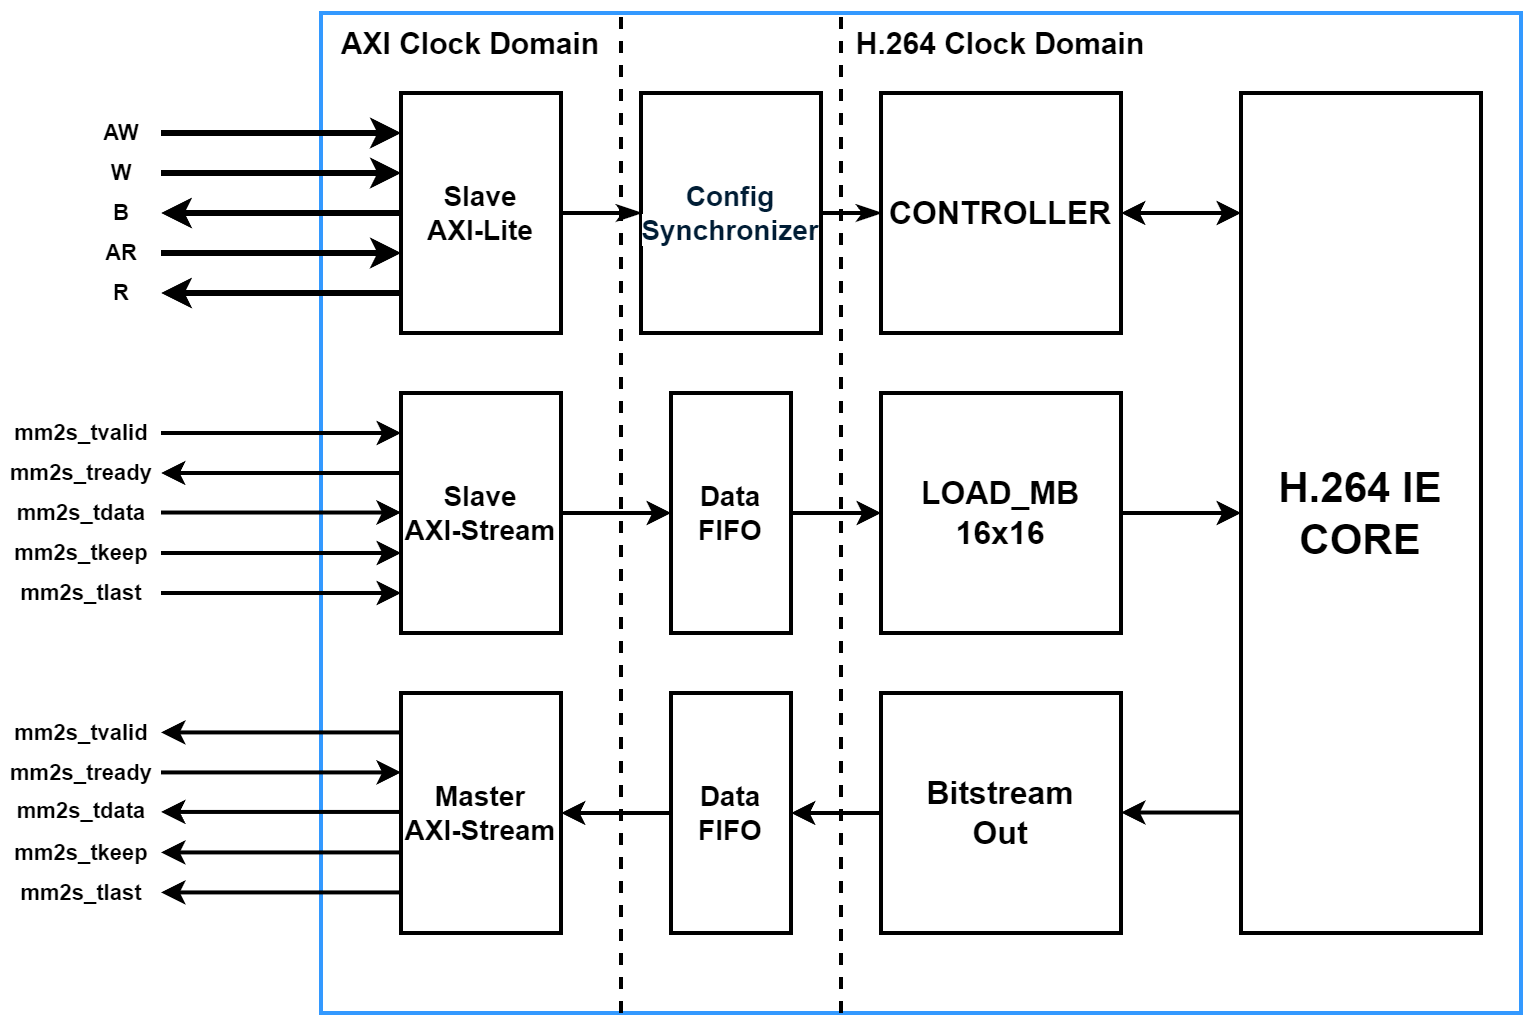

The diagram above was exported from draw.io. Its source (the exported page's mxGraphModel, read from the mxfile embedded in the PNG):
<mxGraphModel dx="724" dy="428" grid="1" gridSize="10" guides="1" tooltips="1" connect="1" arrows="1" fold="1" page="1" pageScale="1" pageWidth="1169" pageHeight="827" math="0" shadow="0">
  <root>
    <mxCell id="0" />
    <mxCell id="1" parent="0" />
    <mxCell id="5hz5f8qi8orM_lIJ9nXM-1" value="" style="rounded=0;whiteSpace=wrap;html=1;strokeColor=#3399FF;fontStyle=1;strokeWidth=2;" parent="1" vertex="1">
      <mxGeometry x="280" y="80" width="600" height="500" as="geometry" />
    </mxCell>
    <mxCell id="5hz5f8qi8orM_lIJ9nXM-2" value="&lt;font style=&quot;font-size: 14px;&quot;&gt;Slave&lt;/font&gt;&lt;div style=&quot;font-size: 14px;&quot;&gt;&lt;font style=&quot;font-size: 14px;&quot;&gt;AXI-Lite&lt;/font&gt;&lt;/div&gt;" style="rounded=0;whiteSpace=wrap;html=1;fontStyle=1;strokeWidth=2;" parent="1" vertex="1">
      <mxGeometry x="320" y="120" width="80" height="120" as="geometry" />
    </mxCell>
    <mxCell id="3Q9iYaLFPCVp7etbo2Zl-15" style="edgeStyle=orthogonalEdgeStyle;rounded=0;orthogonalLoop=1;jettySize=auto;html=1;entryX=0;entryY=0.5;entryDx=0;entryDy=0;strokeWidth=2;" parent="1" source="5hz5f8qi8orM_lIJ9nXM-4" target="3Q9iYaLFPCVp7etbo2Zl-6" edge="1">
      <mxGeometry relative="1" as="geometry" />
    </mxCell>
    <mxCell id="5hz5f8qi8orM_lIJ9nXM-4" value="&lt;font style=&quot;font-size: 14px;&quot;&gt;Data&lt;/font&gt;&lt;div style=&quot;font-size: 14px;&quot;&gt;&lt;font style=&quot;font-size: 14px;&quot;&gt;FIFO&lt;/font&gt;&lt;/div&gt;" style="rounded=0;whiteSpace=wrap;html=1;fontStyle=1;strokeWidth=2;" parent="1" vertex="1">
      <mxGeometry x="455" y="270" width="60" height="120" as="geometry" />
    </mxCell>
    <mxCell id="3Q9iYaLFPCVp7etbo2Zl-17" style="edgeStyle=orthogonalEdgeStyle;rounded=0;orthogonalLoop=1;jettySize=auto;html=1;entryX=1;entryY=0.5;entryDx=0;entryDy=0;strokeWidth=2;" parent="1" source="5hz5f8qi8orM_lIJ9nXM-5" target="3Q9iYaLFPCVp7etbo2Zl-4" edge="1">
      <mxGeometry relative="1" as="geometry" />
    </mxCell>
    <mxCell id="5hz5f8qi8orM_lIJ9nXM-5" value="&lt;span style=&quot;font-size: 14px;&quot;&gt;Data&lt;/span&gt;&lt;br&gt;&lt;div style=&quot;font-size: 14px;&quot;&gt;&lt;font style=&quot;font-size: 14px;&quot;&gt;FIFO&lt;/font&gt;&lt;/div&gt;" style="rounded=0;whiteSpace=wrap;html=1;fontStyle=1;strokeWidth=2;" parent="1" vertex="1">
      <mxGeometry x="455" y="420" width="60" height="120" as="geometry" />
    </mxCell>
    <mxCell id="5hz5f8qi8orM_lIJ9nXM-14" value="" style="endArrow=classicThin;html=1;rounded=0;entryX=0;entryY=0.5;entryDx=0;entryDy=0;exitX=1;exitY=0.5;exitDx=0;exitDy=0;endFill=1;fontStyle=1;strokeWidth=2;" parent="1" source="5hz5f8qi8orM_lIJ9nXM-2" target="3Q9iYaLFPCVp7etbo2Zl-1" edge="1">
      <mxGeometry width="50" height="50" relative="1" as="geometry">
        <mxPoint x="460" y="250" as="sourcePoint" />
        <mxPoint x="460" y="200" as="targetPoint" />
      </mxGeometry>
    </mxCell>
    <mxCell id="5hz5f8qi8orM_lIJ9nXM-32" value="" style="endArrow=classicThin;html=1;rounded=0;entryX=0;entryY=0.5;entryDx=0;entryDy=0;exitX=1;exitY=0.5;exitDx=0;exitDy=0;endFill=1;fontStyle=1;strokeWidth=2;" parent="1" source="3Q9iYaLFPCVp7etbo2Zl-1" target="3Q9iYaLFPCVp7etbo2Zl-5" edge="1">
      <mxGeometry width="50" height="50" relative="1" as="geometry">
        <mxPoint x="520" y="200" as="sourcePoint" />
        <mxPoint x="559.4000000000001" y="183.89999999999998" as="targetPoint" />
      </mxGeometry>
    </mxCell>
    <mxCell id="5hz5f8qi8orM_lIJ9nXM-47" value="" style="endArrow=none;dashed=1;html=1;rounded=0;entryX=0.25;entryY=0;entryDx=0;entryDy=0;exitX=0.25;exitY=1;exitDx=0;exitDy=0;strokeWidth=2;" parent="1" source="5hz5f8qi8orM_lIJ9nXM-1" target="5hz5f8qi8orM_lIJ9nXM-1" edge="1">
      <mxGeometry width="50" height="50" relative="1" as="geometry">
        <mxPoint x="360" y="420" as="sourcePoint" />
        <mxPoint x="410" y="370" as="targetPoint" />
      </mxGeometry>
    </mxCell>
    <mxCell id="5hz5f8qi8orM_lIJ9nXM-48" value="" style="endArrow=none;dashed=1;html=1;rounded=0;entryX=0.25;entryY=0;entryDx=0;entryDy=0;strokeWidth=2;" parent="1" edge="1">
      <mxGeometry width="50" height="50" relative="1" as="geometry">
        <mxPoint x="540" y="580" as="sourcePoint" />
        <mxPoint x="540" y="80" as="targetPoint" />
      </mxGeometry>
    </mxCell>
    <mxCell id="5hz5f8qi8orM_lIJ9nXM-49" value="&lt;b&gt;&lt;font style=&quot;font-size: 15px;&quot;&gt;AXI Clock Domain&lt;/font&gt;&lt;/b&gt;" style="text;html=1;align=center;verticalAlign=middle;whiteSpace=wrap;rounded=0;strokeWidth=2;" parent="1" vertex="1">
      <mxGeometry x="280" y="80" width="150" height="30" as="geometry" />
    </mxCell>
    <mxCell id="5hz5f8qi8orM_lIJ9nXM-50" value="&lt;b&gt;&lt;font style=&quot;font-size: 15px;&quot;&gt;H.264 Clock Domain&lt;/font&gt;&lt;/b&gt;" style="text;html=1;align=center;verticalAlign=middle;whiteSpace=wrap;rounded=0;strokeWidth=2;" parent="1" vertex="1">
      <mxGeometry x="540" y="80" width="160" height="30" as="geometry" />
    </mxCell>
    <mxCell id="3Q9iYaLFPCVp7etbo2Zl-1" value="&lt;div style=&quot;font-size: 14px;&quot;&gt;&lt;font style=&quot;font-size: 14px;&quot; face=&quot;Google Sans, Arial, sans-serif&quot; color=&quot;#001d35&quot;&gt;&lt;span style=&quot;background-color: rgb(255, 255, 255);&quot;&gt;Config&lt;/span&gt;&lt;/font&gt;&lt;/div&gt;&lt;div style=&quot;font-size: 14px;&quot;&gt;&lt;font style=&quot;font-size: 14px;&quot; face=&quot;Google Sans, Arial, sans-serif&quot; color=&quot;#001d35&quot;&gt;&lt;span style=&quot;background-color: rgb(255, 255, 255);&quot;&gt;Synchronizer&lt;/span&gt;&lt;/font&gt;&lt;/div&gt;" style="rounded=0;whiteSpace=wrap;html=1;fontStyle=1;strokeWidth=2;align=center;" parent="1" vertex="1">
      <mxGeometry x="440" y="120" width="90" height="120" as="geometry" />
    </mxCell>
    <mxCell id="3Q9iYaLFPCVp7etbo2Zl-14" style="edgeStyle=orthogonalEdgeStyle;rounded=0;orthogonalLoop=1;jettySize=auto;html=1;entryX=0;entryY=0.5;entryDx=0;entryDy=0;strokeWidth=2;" parent="1" source="3Q9iYaLFPCVp7etbo2Zl-3" target="5hz5f8qi8orM_lIJ9nXM-4" edge="1">
      <mxGeometry relative="1" as="geometry" />
    </mxCell>
    <mxCell id="3Q9iYaLFPCVp7etbo2Zl-3" value="&lt;font style=&quot;font-size: 14px;&quot;&gt;Slave&lt;/font&gt;&lt;div style=&quot;font-size: 14px;&quot;&gt;&lt;font style=&quot;font-size: 14px;&quot;&gt;AXI-Stream&lt;/font&gt;&lt;/div&gt;" style="rounded=0;whiteSpace=wrap;html=1;fontStyle=1;strokeWidth=2;" parent="1" vertex="1">
      <mxGeometry x="320" y="270" width="80" height="120" as="geometry" />
    </mxCell>
    <mxCell id="3Q9iYaLFPCVp7etbo2Zl-4" value="&lt;font style=&quot;font-size: 14px;&quot;&gt;Master&lt;br&gt;&lt;/font&gt;&lt;div style=&quot;font-size: 14px;&quot;&gt;&lt;font style=&quot;font-size: 14px;&quot;&gt;AXI-Stream&lt;/font&gt;&lt;/div&gt;" style="rounded=0;whiteSpace=wrap;html=1;fontStyle=1;strokeWidth=2;" parent="1" vertex="1">
      <mxGeometry x="320" y="420" width="80" height="120" as="geometry" />
    </mxCell>
    <mxCell id="3Q9iYaLFPCVp7etbo2Zl-5" value="&lt;span style=&quot;font-size: 16px;&quot;&gt;CONTROLLER&lt;/span&gt;" style="rounded=0;whiteSpace=wrap;html=1;fontStyle=1;strokeWidth=2;" parent="1" vertex="1">
      <mxGeometry x="560" y="120" width="120" height="120" as="geometry" />
    </mxCell>
    <mxCell id="3Q9iYaLFPCVp7etbo2Zl-19" style="edgeStyle=orthogonalEdgeStyle;rounded=0;orthogonalLoop=1;jettySize=auto;html=1;entryX=0;entryY=0.5;entryDx=0;entryDy=0;strokeWidth=2;" parent="1" source="3Q9iYaLFPCVp7etbo2Zl-6" target="3Q9iYaLFPCVp7etbo2Zl-34" edge="1">
      <mxGeometry relative="1" as="geometry">
        <mxPoint x="740" y="360" as="targetPoint" />
      </mxGeometry>
    </mxCell>
    <mxCell id="3Q9iYaLFPCVp7etbo2Zl-6" value="&lt;span style=&quot;font-size: 16px;&quot;&gt;LOAD_MB&lt;/span&gt;&lt;div&gt;&lt;span style=&quot;font-size: 16px;&quot;&gt;16x16&lt;/span&gt;&lt;/div&gt;" style="rounded=0;whiteSpace=wrap;html=1;fontStyle=1;strokeWidth=2;" parent="1" vertex="1">
      <mxGeometry x="560" y="270" width="120" height="120" as="geometry" />
    </mxCell>
    <mxCell id="3Q9iYaLFPCVp7etbo2Zl-16" style="edgeStyle=orthogonalEdgeStyle;rounded=0;orthogonalLoop=1;jettySize=auto;html=1;entryX=1;entryY=0.5;entryDx=0;entryDy=0;strokeWidth=2;" parent="1" source="3Q9iYaLFPCVp7etbo2Zl-7" target="5hz5f8qi8orM_lIJ9nXM-5" edge="1">
      <mxGeometry relative="1" as="geometry" />
    </mxCell>
    <mxCell id="3Q9iYaLFPCVp7etbo2Zl-7" value="&lt;span style=&quot;font-size: 16px;&quot;&gt;Bitstream&lt;/span&gt;&lt;div&gt;&lt;span style=&quot;font-size: 16px;&quot;&gt;Out&lt;/span&gt;&lt;/div&gt;" style="rounded=0;whiteSpace=wrap;html=1;fontStyle=1;strokeWidth=2;" parent="1" vertex="1">
      <mxGeometry x="560" y="420" width="120" height="120" as="geometry" />
    </mxCell>
    <mxCell id="3Q9iYaLFPCVp7etbo2Zl-8" value="B" style="endArrow=classic;html=1;rounded=0;entryX=0;entryY=0.5;entryDx=0;entryDy=0;exitX=0;exitY=0.5;exitDx=0;exitDy=0;fontStyle=1;strokeWidth=3;" parent="1" source="5hz5f8qi8orM_lIJ9nXM-2" edge="1">
      <mxGeometry x="1" y="20" width="50" height="50" relative="1" as="geometry">
        <mxPoint x="430" y="110" as="sourcePoint" />
        <mxPoint x="200" y="180" as="targetPoint" />
        <mxPoint x="-20" y="-20" as="offset" />
      </mxGeometry>
    </mxCell>
    <mxCell id="3Q9iYaLFPCVp7etbo2Zl-9" value="AR" style="endArrow=classic;html=1;rounded=0;entryX=0;entryY=0.5;entryDx=0;entryDy=0;fontStyle=1;strokeWidth=3;" parent="1" edge="1">
      <mxGeometry x="-1" y="-20" width="50" height="50" relative="1" as="geometry">
        <mxPoint x="200" y="200" as="sourcePoint" />
        <mxPoint x="320" y="200" as="targetPoint" />
        <mxPoint x="-20" y="-20" as="offset" />
      </mxGeometry>
    </mxCell>
    <mxCell id="3Q9iYaLFPCVp7etbo2Zl-10" value="R" style="endArrow=classic;html=1;rounded=0;entryX=0;entryY=0.5;entryDx=0;entryDy=0;fontStyle=1;strokeWidth=3;" parent="1" edge="1">
      <mxGeometry x="1" y="20" width="50" height="50" relative="1" as="geometry">
        <mxPoint x="320" y="220" as="sourcePoint" />
        <mxPoint x="200" y="220" as="targetPoint" />
        <mxPoint x="-20" y="-20" as="offset" />
      </mxGeometry>
    </mxCell>
    <mxCell id="3Q9iYaLFPCVp7etbo2Zl-11" value="W" style="endArrow=classic;html=1;rounded=0;entryX=0;entryY=0.5;entryDx=0;entryDy=0;fontStyle=1;strokeWidth=3;" parent="1" edge="1">
      <mxGeometry x="-1" y="-20" width="50" height="50" relative="1" as="geometry">
        <mxPoint x="200" y="160" as="sourcePoint" />
        <mxPoint x="320" y="160" as="targetPoint" />
        <mxPoint x="-20" y="-20" as="offset" />
      </mxGeometry>
    </mxCell>
    <mxCell id="3Q9iYaLFPCVp7etbo2Zl-12" value="AW" style="endArrow=classic;html=1;rounded=0;entryX=0;entryY=0.5;entryDx=0;entryDy=0;fontStyle=1;strokeWidth=3;" parent="1" edge="1">
      <mxGeometry x="-1" y="-20" width="50" height="50" relative="1" as="geometry">
        <mxPoint x="200" y="140" as="sourcePoint" />
        <mxPoint x="320" y="140" as="targetPoint" />
        <mxPoint x="-20" y="-20" as="offset" />
      </mxGeometry>
    </mxCell>
    <mxCell id="3Q9iYaLFPCVp7etbo2Zl-13" value="mm2s_tvalid" style="endArrow=classic;html=1;rounded=0;entryX=0;entryY=0.5;entryDx=0;entryDy=0;strokeWidth=2;fontStyle=1" parent="1" edge="1">
      <mxGeometry x="-1" y="-40" width="50" height="50" relative="1" as="geometry">
        <mxPoint x="200" y="290" as="sourcePoint" />
        <mxPoint x="320" y="290" as="targetPoint" />
        <mxPoint x="-40" y="-40" as="offset" />
      </mxGeometry>
    </mxCell>
    <mxCell id="3Q9iYaLFPCVp7etbo2Zl-21" style="edgeStyle=orthogonalEdgeStyle;rounded=0;orthogonalLoop=1;jettySize=auto;html=1;entryX=0;entryY=0.5;entryDx=0;entryDy=0;strokeWidth=2;" parent="1" edge="1">
      <mxGeometry relative="1" as="geometry">
        <mxPoint x="740" y="479.76" as="sourcePoint" />
        <mxPoint x="680" y="479.76" as="targetPoint" />
      </mxGeometry>
    </mxCell>
    <mxCell id="3Q9iYaLFPCVp7etbo2Zl-24" value="mm2s_tready" style="endArrow=classic;html=1;rounded=0;entryX=0;entryY=0.5;entryDx=0;entryDy=0;strokeWidth=2;fontStyle=1" parent="1" edge="1">
      <mxGeometry x="1" y="40" width="50" height="50" relative="1" as="geometry">
        <mxPoint x="320" y="310" as="sourcePoint" />
        <mxPoint x="200" y="310" as="targetPoint" />
        <mxPoint x="-40" y="-40" as="offset" />
      </mxGeometry>
    </mxCell>
    <mxCell id="3Q9iYaLFPCVp7etbo2Zl-25" value="mm2s_tlast" style="endArrow=classic;html=1;rounded=0;entryX=0;entryY=0.5;entryDx=0;entryDy=0;strokeWidth=2;fontStyle=1" parent="1" edge="1">
      <mxGeometry x="-1" y="-40" width="50" height="50" relative="1" as="geometry">
        <mxPoint x="200" y="370" as="sourcePoint" />
        <mxPoint x="320" y="370" as="targetPoint" />
        <mxPoint x="-40" y="-40" as="offset" />
      </mxGeometry>
    </mxCell>
    <mxCell id="3Q9iYaLFPCVp7etbo2Zl-26" value="mm2s_tkeep" style="endArrow=classic;html=1;rounded=0;entryX=0;entryY=0.5;entryDx=0;entryDy=0;strokeWidth=2;fontStyle=1" parent="1" edge="1">
      <mxGeometry x="-1" y="-40" width="50" height="50" relative="1" as="geometry">
        <mxPoint x="200" y="350" as="sourcePoint" />
        <mxPoint x="320" y="350" as="targetPoint" />
        <mxPoint x="-40" y="-40" as="offset" />
      </mxGeometry>
    </mxCell>
    <mxCell id="3Q9iYaLFPCVp7etbo2Zl-27" value="mm2s_tdata" style="endArrow=classic;html=1;rounded=0;entryX=0;entryY=0.5;entryDx=0;entryDy=0;strokeWidth=2;fontStyle=1" parent="1" edge="1">
      <mxGeometry x="-1" y="-40" width="50" height="50" relative="1" as="geometry">
        <mxPoint x="200" y="329.76" as="sourcePoint" />
        <mxPoint x="320" y="329.76" as="targetPoint" />
        <mxPoint x="-40" y="-40" as="offset" />
      </mxGeometry>
    </mxCell>
    <mxCell id="3Q9iYaLFPCVp7etbo2Zl-28" value="mm2s_tvalid" style="endArrow=classic;html=1;rounded=0;entryX=0;entryY=0.5;entryDx=0;entryDy=0;strokeWidth=2;fontStyle=1" parent="1" edge="1">
      <mxGeometry x="1" y="40" width="50" height="50" relative="1" as="geometry">
        <mxPoint x="320" y="439.71000000000004" as="sourcePoint" />
        <mxPoint x="200" y="439.71000000000004" as="targetPoint" />
        <mxPoint x="-40" y="-40" as="offset" />
      </mxGeometry>
    </mxCell>
    <mxCell id="3Q9iYaLFPCVp7etbo2Zl-29" value="mm2s_tready" style="endArrow=classic;html=1;rounded=0;entryX=0;entryY=0.5;entryDx=0;entryDy=0;strokeWidth=2;fontStyle=1" parent="1" edge="1">
      <mxGeometry x="-1" y="-40" width="50" height="50" relative="1" as="geometry">
        <mxPoint x="200" y="459.71000000000004" as="sourcePoint" />
        <mxPoint x="320" y="459.71000000000004" as="targetPoint" />
        <mxPoint x="-40" y="-40" as="offset" />
      </mxGeometry>
    </mxCell>
    <mxCell id="3Q9iYaLFPCVp7etbo2Zl-30" value="mm2s_tlast" style="endArrow=classic;html=1;rounded=0;entryX=0;entryY=0.5;entryDx=0;entryDy=0;strokeWidth=2;fontStyle=1" parent="1" edge="1">
      <mxGeometry x="1" y="40" width="50" height="50" relative="1" as="geometry">
        <mxPoint x="320" y="519.71" as="sourcePoint" />
        <mxPoint x="200" y="519.71" as="targetPoint" />
        <mxPoint x="-40" y="-40" as="offset" />
      </mxGeometry>
    </mxCell>
    <mxCell id="3Q9iYaLFPCVp7etbo2Zl-31" value="mm2s_tkeep" style="endArrow=classic;html=1;rounded=0;entryX=0;entryY=0.5;entryDx=0;entryDy=0;strokeWidth=2;fontStyle=1" parent="1" edge="1">
      <mxGeometry x="1" y="40" width="50" height="50" relative="1" as="geometry">
        <mxPoint x="320" y="499.71000000000004" as="sourcePoint" />
        <mxPoint x="200" y="499.71000000000004" as="targetPoint" />
        <mxPoint x="-40" y="-40" as="offset" />
      </mxGeometry>
    </mxCell>
    <mxCell id="3Q9iYaLFPCVp7etbo2Zl-32" value="mm2s_tdata" style="endArrow=classic;html=1;rounded=0;entryX=0;entryY=0.5;entryDx=0;entryDy=0;strokeWidth=2;fontStyle=1" parent="1" edge="1">
      <mxGeometry x="1" y="40" width="50" height="50" relative="1" as="geometry">
        <mxPoint x="320" y="479.47" as="sourcePoint" />
        <mxPoint x="200" y="479.47" as="targetPoint" />
        <mxPoint x="-40" y="-40" as="offset" />
      </mxGeometry>
    </mxCell>
    <mxCell id="3Q9iYaLFPCVp7etbo2Zl-33" value="" style="endArrow=classic;startArrow=classic;html=1;rounded=0;exitX=1;exitY=0.5;exitDx=0;exitDy=0;entryX=0;entryY=0;entryDx=0;entryDy=0;strokeWidth=2;" parent="1" source="3Q9iYaLFPCVp7etbo2Zl-5" edge="1">
      <mxGeometry width="50" height="50" relative="1" as="geometry">
        <mxPoint x="550" y="240" as="sourcePoint" />
        <mxPoint x="740" y="180" as="targetPoint" />
      </mxGeometry>
    </mxCell>
    <mxCell id="3Q9iYaLFPCVp7etbo2Zl-34" value="&lt;font style=&quot;font-size: 21px;&quot;&gt;H.264 IE&lt;/font&gt;&lt;div style=&quot;font-size: 21px;&quot;&gt;&lt;font style=&quot;font-size: 21px;&quot;&gt;CORE&lt;/font&gt;&lt;/div&gt;" style="rounded=0;whiteSpace=wrap;html=1;fontStyle=1;strokeWidth=2;" parent="1" vertex="1">
      <mxGeometry x="740" y="120" width="120" height="420" as="geometry" />
    </mxCell>
  </root>
</mxGraphModel>